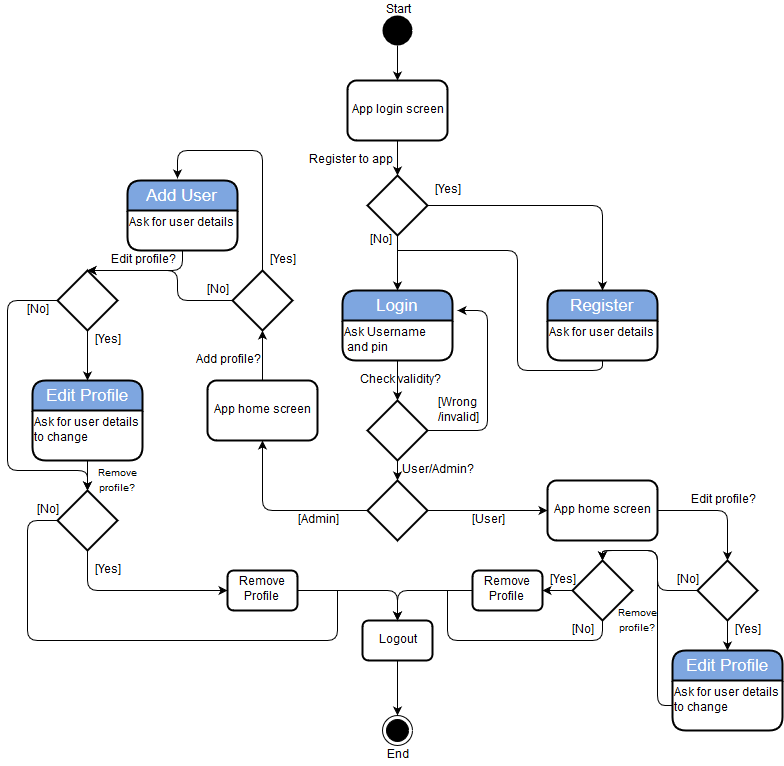

The diagram above was exported from draw.io. Its source (the exported page's mxGraphModel, read from the mxfile embedded in the PNG):
<mxGraphModel dx="876" dy="1530" grid="1" gridSize="10" guides="1" tooltips="1" connect="1" arrows="1" fold="1" page="1" pageScale="1" pageWidth="850" pageHeight="1100" background="#ffffff" math="0" shadow="0">
  <root>
    <mxCell id="0" />
    <mxCell id="1" parent="0" />
    <mxCell id="2" value="" style="ellipse;html=1;shape=endState;fillColor=#000000;strokeColor=#000000;" parent="1" vertex="1">
      <mxGeometry x="395" y="625" width="30" height="30" as="geometry" />
    </mxCell>
    <mxCell id="3" value="" style="ellipse;html=1;shape=startState;fillColor=#000000;strokeColor=#000000;strokeWidth=8;" parent="1" vertex="1">
      <mxGeometry x="395" y="-75" width="30" height="30" as="geometry" />
    </mxCell>
    <mxCell id="5" value="App login screen" style="shape=ext;rounded=1;html=1;whiteSpace=wrap;strokeColor=#000000;fillColor=#FFFFFF;strokeWidth=2;" parent="1" vertex="1">
      <mxGeometry x="360" y="-10" width="100" height="60" as="geometry" />
    </mxCell>
    <mxCell id="8" value="Login" style="swimlane;html=1;childLayout=stackLayout;horizontal=1;startSize=30;horizontalStack=0;fillColor=#7EA6E0;fontColor=#FFFFFF;rounded=1;fontSize=17;fontStyle=0;strokeWidth=2;resizeParent=0;resizeLast=1;shadow=0;dashed=0;align=center;" parent="1" vertex="1">
      <mxGeometry x="355" y="200" width="110" height="70" as="geometry">
        <mxRectangle x="355" y="180" width="70" height="30" as="alternateBounds" />
      </mxGeometry>
    </mxCell>
    <mxCell id="11" value="Ask Username&lt;br&gt; and pin" style="text;html=1;" parent="8" vertex="1">
      <mxGeometry y="30" width="110" height="40" as="geometry" />
    </mxCell>
    <mxCell id="12" value="" style="endArrow=classic;html=1;entryX=0.5;entryY=0;exitX=0.5;exitY=1;" parent="1" source="3" target="5" edge="1">
      <mxGeometry width="50" height="50" relative="1" as="geometry">
        <mxPoint x="410" y="-35" as="sourcePoint" />
        <mxPoint x="410.17647058823536" y="-14.764705882352928" as="targetPoint" />
      </mxGeometry>
    </mxCell>
    <mxCell id="13" value="" style="endArrow=classic;html=1;exitX=0.5;exitY=1;entryX=0.5;entryY=0;" parent="1" source="5" target="99" edge="1">
      <mxGeometry width="50" height="50" relative="1" as="geometry">
        <mxPoint x="280" y="210" as="sourcePoint" />
        <mxPoint x="330" y="160" as="targetPoint" />
      </mxGeometry>
    </mxCell>
    <mxCell id="14" value="" style="rhombus;whiteSpace=wrap;html=1;strokeColor=#000000;strokeWidth=2;fillColor=#FFFFFF;" parent="1" vertex="1">
      <mxGeometry x="380" y="310" width="60" height="60" as="geometry" />
    </mxCell>
    <mxCell id="15" value="" style="endArrow=classic;html=1;exitX=0.5;exitY=1;entryX=0.5;entryY=0;" parent="1" source="8" target="14" edge="1">
      <mxGeometry width="50" height="50" relative="1" as="geometry">
        <mxPoint x="310" y="370" as="sourcePoint" />
        <mxPoint x="410" y="310" as="targetPoint" />
      </mxGeometry>
    </mxCell>
    <mxCell id="16" value="" style="endArrow=classic;html=1;exitX=1;exitY=0.5;" parent="1" source="14" edge="1">
      <mxGeometry width="50" height="50" relative="1" as="geometry">
        <mxPoint x="480" y="340" as="sourcePoint" />
        <mxPoint x="470" y="220" as="targetPoint" />
        <Array as="points">
          <mxPoint x="500" y="340" />
          <mxPoint x="500" y="220" />
        </Array>
      </mxGeometry>
    </mxCell>
    <mxCell id="17" value="[Wrong&lt;br&gt;/invalid]" style="text;html=1;strokeColor=none;fillColor=none;align=center;verticalAlign=middle;whiteSpace=wrap;" parent="1" vertex="1">
      <mxGeometry x="450" y="310" width="40" height="20" as="geometry" />
    </mxCell>
    <mxCell id="18" value="Register" style="swimlane;html=1;childLayout=stackLayout;horizontal=1;startSize=30;horizontalStack=0;fillColor=#7EA6E0;fontColor=#FFFFFF;rounded=1;fontSize=17;fontStyle=0;strokeWidth=2;resizeParent=0;resizeLast=1;shadow=0;dashed=0;align=center;" parent="1" vertex="1">
      <mxGeometry x="560" y="200" width="110" height="70" as="geometry">
        <mxRectangle x="355" y="180" width="70" height="30" as="alternateBounds" />
      </mxGeometry>
    </mxCell>
    <mxCell id="19" value="Ask for user details" style="text;html=1;" parent="18" vertex="1">
      <mxGeometry y="30" width="110" height="40" as="geometry" />
    </mxCell>
    <mxCell id="21" value="" style="endArrow=classic;html=1;exitX=1;exitY=0.5;" parent="1" source="99" target="18" edge="1">
      <mxGeometry width="50" height="50" relative="1" as="geometry">
        <mxPoint x="530" y="140" as="sourcePoint" />
        <mxPoint x="640" y="110" as="targetPoint" />
        <Array as="points">
          <mxPoint x="615" y="115" />
        </Array>
      </mxGeometry>
    </mxCell>
    <mxCell id="22" value="Check validity?" style="text;html=1;strokeColor=none;fillColor=none;align=center;verticalAlign=middle;whiteSpace=wrap;" parent="1" vertex="1">
      <mxGeometry x="370" y="280" width="85" height="20" as="geometry" />
    </mxCell>
    <mxCell id="23" value="Register to app" style="text;html=1;strokeColor=none;fillColor=none;align=center;verticalAlign=middle;whiteSpace=wrap;" parent="1" vertex="1">
      <mxGeometry x="313" y="60" width="100" height="20" as="geometry" />
    </mxCell>
    <mxCell id="24" value="" style="endArrow=none;html=1;exitX=0.5;exitY=1;endFill=0;" parent="1" source="18" edge="1">
      <mxGeometry width="50" height="50" relative="1" as="geometry">
        <mxPoint x="590" y="360" as="sourcePoint" />
        <mxPoint x="410" y="160" as="targetPoint" />
        <Array as="points">
          <mxPoint x="615" y="280" />
          <mxPoint x="530" y="280" />
          <mxPoint x="530" y="160" />
        </Array>
      </mxGeometry>
    </mxCell>
    <mxCell id="25" value="Start" style="text;html=1;strokeColor=none;fillColor=none;align=center;verticalAlign=middle;whiteSpace=wrap;" parent="1" vertex="1">
      <mxGeometry x="390" y="-90" width="40" height="20" as="geometry" />
    </mxCell>
    <mxCell id="27" value="" style="rhombus;whiteSpace=wrap;html=1;strokeColor=#000000;strokeWidth=2;fillColor=#FFFFFF;" parent="1" vertex="1">
      <mxGeometry x="380" y="390" width="60" height="60" as="geometry" />
    </mxCell>
    <mxCell id="28" value="Logout" style="shape=ext;rounded=1;html=1;whiteSpace=wrap;strokeColor=#000000;fillColor=#FFFFFF;strokeWidth=2;" parent="1" vertex="1">
      <mxGeometry x="375" y="530" width="70" height="40" as="geometry" />
    </mxCell>
    <mxCell id="29" value="" style="endArrow=classic;html=1;exitX=0.5;exitY=1;entryX=0.5;entryY=0;" parent="1" source="28" target="2" edge="1">
      <mxGeometry width="50" height="50" relative="1" as="geometry">
        <mxPoint x="220" y="770" as="sourcePoint" />
        <mxPoint x="410" y="610" as="targetPoint" />
      </mxGeometry>
    </mxCell>
    <mxCell id="30" value="End" style="text;html=1;strokeColor=none;fillColor=none;align=center;verticalAlign=middle;whiteSpace=wrap;" parent="1" vertex="1">
      <mxGeometry x="390" y="655" width="40" height="20" as="geometry" />
    </mxCell>
    <mxCell id="31" value="" style="endArrow=classic;html=1;entryX=0.5;entryY=0;exitX=0.5;exitY=1;" parent="1" source="14" target="27" edge="1">
      <mxGeometry width="50" height="50" relative="1" as="geometry">
        <mxPoint x="320" y="420" as="sourcePoint" />
        <mxPoint x="370" y="370" as="targetPoint" />
      </mxGeometry>
    </mxCell>
    <mxCell id="32" value="User/Admin?" style="text;html=1;strokeColor=none;fillColor=none;align=center;verticalAlign=middle;whiteSpace=wrap;" parent="1" vertex="1">
      <mxGeometry x="430" y="370" width="40" height="20" as="geometry" />
    </mxCell>
    <mxCell id="33" value="App home screen" style="shape=ext;rounded=1;html=1;whiteSpace=wrap;strokeColor=#000000;fillColor=#FFFFFF;strokeWidth=2;" parent="1" vertex="1">
      <mxGeometry x="560" y="390" width="110" height="60" as="geometry" />
    </mxCell>
    <mxCell id="34" value="" style="endArrow=classic;html=1;exitX=1;exitY=0.5;entryX=0;entryY=0.5;" parent="1" source="27" target="33" edge="1">
      <mxGeometry width="50" height="50" relative="1" as="geometry">
        <mxPoint x="470" y="500" as="sourcePoint" />
        <mxPoint x="520" y="450" as="targetPoint" />
      </mxGeometry>
    </mxCell>
    <mxCell id="35" value="[User]" style="text;html=1;strokeColor=none;fillColor=none;align=center;verticalAlign=middle;whiteSpace=wrap;" parent="1" vertex="1">
      <mxGeometry x="480" y="420" width="40" height="20" as="geometry" />
    </mxCell>
    <mxCell id="36" value="" style="rhombus;whiteSpace=wrap;html=1;strokeColor=#000000;strokeWidth=2;fillColor=#FFFFFF;" parent="1" vertex="1">
      <mxGeometry x="710" y="470" width="60" height="60" as="geometry" />
    </mxCell>
    <mxCell id="37" value="" style="endArrow=classic;html=1;exitX=1;exitY=0.5;entryX=0.5;entryY=0;" parent="1" source="33" target="36" edge="1">
      <mxGeometry width="50" height="50" relative="1" as="geometry">
        <mxPoint x="750" y="400" as="sourcePoint" />
        <mxPoint x="800" y="350" as="targetPoint" />
        <Array as="points">
          <mxPoint x="740" y="420" />
        </Array>
      </mxGeometry>
    </mxCell>
    <mxCell id="38" value="Edit profile?" style="text;html=1;strokeColor=none;fillColor=none;align=center;verticalAlign=middle;whiteSpace=wrap;" parent="1" vertex="1">
      <mxGeometry x="700" y="400" width="70" height="20" as="geometry" />
    </mxCell>
    <mxCell id="39" value="" style="rhombus;whiteSpace=wrap;html=1;strokeColor=#000000;strokeWidth=2;fillColor=#FFFFFF;" parent="1" vertex="1">
      <mxGeometry x="585" y="470" width="60" height="60" as="geometry" />
    </mxCell>
    <mxCell id="40" value="" style="endArrow=classic;html=1;entryX=0.5;entryY=0;exitX=0;exitY=0.5;" parent="1" source="36" target="39" edge="1">
      <mxGeometry width="50" height="50" relative="1" as="geometry">
        <mxPoint x="680" y="570" as="sourcePoint" />
        <mxPoint x="730" y="520" as="targetPoint" />
        <Array as="points">
          <mxPoint x="670" y="500" />
          <mxPoint x="670" y="460" />
          <mxPoint x="615" y="460" />
        </Array>
      </mxGeometry>
    </mxCell>
    <mxCell id="41" value="[No]" style="text;html=1;strokeColor=none;fillColor=none;align=center;verticalAlign=middle;whiteSpace=wrap;" parent="1" vertex="1">
      <mxGeometry x="680" y="480" width="40" height="20" as="geometry" />
    </mxCell>
    <mxCell id="42" value="Edit Profile" style="swimlane;html=1;childLayout=stackLayout;horizontal=1;startSize=30;horizontalStack=0;fillColor=#7EA6E0;fontColor=#FFFFFF;rounded=1;fontSize=17;fontStyle=0;strokeWidth=2;resizeParent=0;resizeLast=1;shadow=0;dashed=0;align=center;" parent="1" vertex="1">
      <mxGeometry x="685" y="560" width="110" height="80" as="geometry">
        <mxRectangle x="355" y="180" width="70" height="30" as="alternateBounds" />
      </mxGeometry>
    </mxCell>
    <mxCell id="43" value="Ask for user details&lt;br&gt;to change" style="text;html=1;" parent="42" vertex="1">
      <mxGeometry y="30" width="110" height="50" as="geometry" />
    </mxCell>
    <mxCell id="44" value="" style="endArrow=classic;html=1;exitX=0.5;exitY=1;entryX=0.5;entryY=0;" parent="1" source="36" target="42" edge="1">
      <mxGeometry width="50" height="50" relative="1" as="geometry">
        <mxPoint x="560" y="640" as="sourcePoint" />
        <mxPoint x="610" y="590" as="targetPoint" />
      </mxGeometry>
    </mxCell>
    <mxCell id="45" value="[Yes]" style="text;html=1;strokeColor=none;fillColor=none;align=center;verticalAlign=middle;whiteSpace=wrap;" parent="1" vertex="1">
      <mxGeometry x="740" y="530" width="40" height="20" as="geometry" />
    </mxCell>
    <mxCell id="46" value="" style="endArrow=classic;html=1;entryX=0.5;entryY=0;" parent="1" target="39" edge="1">
      <mxGeometry width="50" height="50" relative="1" as="geometry">
        <mxPoint x="685" y="615" as="sourcePoint" />
        <mxPoint x="590" y="570" as="targetPoint" />
        <Array as="points">
          <mxPoint x="670" y="615" />
          <mxPoint x="670" y="560" />
          <mxPoint x="670" y="460" />
          <mxPoint x="615" y="460" />
        </Array>
      </mxGeometry>
    </mxCell>
    <mxCell id="48" value="&lt;font style=&quot;font-size: 10px ; line-height: 120%&quot;&gt;Remove profile?&lt;/font&gt;" style="text;html=1;strokeColor=none;fillColor=none;align=center;verticalAlign=middle;whiteSpace=wrap;" parent="1" vertex="1">
      <mxGeometry x="630" y="520" width="40" height="20" as="geometry" />
    </mxCell>
    <mxCell id="50" style="edgeStyle=none;rounded=0;html=1;exitX=0.5;exitY=0;entryX=0.5;entryY=0;endArrow=none;endFill=0;jettySize=auto;orthogonalLoop=1;" parent="1" source="48" target="48" edge="1">
      <mxGeometry relative="1" as="geometry" />
    </mxCell>
    <mxCell id="51" value="" style="endArrow=none;html=1;exitX=0.5;exitY=1;endFill=0;" parent="1" source="39" edge="1">
      <mxGeometry width="50" height="50" relative="1" as="geometry">
        <mxPoint x="530" y="580" as="sourcePoint" />
        <mxPoint x="460" y="500" as="targetPoint" />
        <Array as="points">
          <mxPoint x="615" y="550" />
          <mxPoint x="460" y="550" />
        </Array>
      </mxGeometry>
    </mxCell>
    <mxCell id="53" value="[No]" style="text;html=1;strokeColor=none;fillColor=none;align=center;verticalAlign=middle;whiteSpace=wrap;" parent="1" vertex="1">
      <mxGeometry x="575" y="530" width="40" height="20" as="geometry" />
    </mxCell>
    <mxCell id="54" value="Remove Profile" style="shape=ext;rounded=1;html=1;whiteSpace=wrap;strokeColor=#000000;fillColor=#FFFFFF;strokeWidth=2;" parent="1" vertex="1">
      <mxGeometry x="485" y="480" width="70" height="40" as="geometry" />
    </mxCell>
    <mxCell id="55" value="" style="endArrow=classic;html=1;exitX=0;exitY=0.5;entryX=1;entryY=0.5;" parent="1" source="39" target="54" edge="1">
      <mxGeometry width="50" height="50" relative="1" as="geometry">
        <mxPoint x="490" y="490" as="sourcePoint" />
        <mxPoint x="540" y="440" as="targetPoint" />
      </mxGeometry>
    </mxCell>
    <mxCell id="56" value="" style="endArrow=classic;html=1;exitX=0;exitY=0.5;entryX=0.5;entryY=0;" parent="1" source="54" target="28" edge="1">
      <mxGeometry width="50" height="50" relative="1" as="geometry">
        <mxPoint x="390" y="510" as="sourcePoint" />
        <mxPoint x="380" y="500" as="targetPoint" />
        <Array as="points">
          <mxPoint x="410" y="500" />
        </Array>
      </mxGeometry>
    </mxCell>
    <mxCell id="57" value="[Yes]" style="text;html=1;strokeColor=none;fillColor=none;align=center;verticalAlign=middle;whiteSpace=wrap;" parent="1" vertex="1">
      <mxGeometry x="555" y="480" width="40" height="20" as="geometry" />
    </mxCell>
    <mxCell id="58" value="" style="endArrow=classic;html=1;exitX=0;exitY=0.5;entryX=0.5;entryY=1;" parent="1" source="27" target="61" edge="1">
      <mxGeometry width="50" height="50" relative="1" as="geometry">
        <mxPoint x="240" y="450" as="sourcePoint" />
        <mxPoint x="320" y="350" as="targetPoint" />
        <Array as="points">
          <mxPoint x="275" y="420" />
        </Array>
      </mxGeometry>
    </mxCell>
    <mxCell id="59" value="[Admin]" style="text;html=1;strokeColor=none;fillColor=none;align=center;verticalAlign=middle;whiteSpace=wrap;" parent="1" vertex="1">
      <mxGeometry x="315" y="420" width="30" height="20" as="geometry" />
    </mxCell>
    <mxCell id="61" value="App home screen" style="shape=ext;rounded=1;html=1;whiteSpace=wrap;strokeColor=#000000;fillColor=#FFFFFF;strokeWidth=2;" parent="1" vertex="1">
      <mxGeometry x="220" y="290" width="110" height="60" as="geometry" />
    </mxCell>
    <mxCell id="63" value="" style="rhombus;whiteSpace=wrap;html=1;strokeColor=#000000;strokeWidth=2;fillColor=#FFFFFF;" parent="1" vertex="1">
      <mxGeometry x="245" y="180" width="60" height="60" as="geometry" />
    </mxCell>
    <mxCell id="64" value="Add profile?" style="text;html=1;strokeColor=none;fillColor=none;align=center;verticalAlign=middle;whiteSpace=wrap;" parent="1" vertex="1">
      <mxGeometry x="205" y="260" width="70" height="20" as="geometry" />
    </mxCell>
    <mxCell id="65" value="" style="endArrow=classic;html=1;entryX=0.5;entryY=1;exitX=0.5;exitY=0;" parent="1" source="61" target="63" edge="1">
      <mxGeometry width="50" height="50" relative="1" as="geometry">
        <mxPoint x="130" y="350" as="sourcePoint" />
        <mxPoint x="180" y="300" as="targetPoint" />
      </mxGeometry>
    </mxCell>
    <mxCell id="66" value="Add User" style="swimlane;html=1;childLayout=stackLayout;horizontal=1;startSize=30;horizontalStack=0;fillColor=#7EA6E0;fontColor=#FFFFFF;rounded=1;fontSize=17;fontStyle=0;strokeWidth=2;resizeParent=0;resizeLast=1;shadow=0;dashed=0;align=center;" parent="1" vertex="1">
      <mxGeometry x="140" y="90" width="110" height="70" as="geometry">
        <mxRectangle x="355" y="180" width="70" height="30" as="alternateBounds" />
      </mxGeometry>
    </mxCell>
    <mxCell id="67" value="Ask for user details" style="text;html=1;" parent="66" vertex="1">
      <mxGeometry y="30" width="110" height="40" as="geometry" />
    </mxCell>
    <mxCell id="68" value="" style="endArrow=classic;html=1;exitX=0.5;exitY=0;entryX=0.453;entryY=-0.024;entryPerimeter=0;" parent="1" source="63" target="66" edge="1">
      <mxGeometry width="50" height="50" relative="1" as="geometry">
        <mxPoint x="120" y="180" as="sourcePoint" />
        <mxPoint x="170" y="130" as="targetPoint" />
        <Array as="points">
          <mxPoint x="275" y="60" />
          <mxPoint x="190" y="60" />
        </Array>
      </mxGeometry>
    </mxCell>
    <mxCell id="69" value="[Yes]" style="text;html=1;strokeColor=none;fillColor=none;align=center;verticalAlign=middle;whiteSpace=wrap;" parent="1" vertex="1">
      <mxGeometry x="275" y="160" width="40" height="20" as="geometry" />
    </mxCell>
    <mxCell id="72" value="" style="rhombus;whiteSpace=wrap;html=1;strokeColor=#000000;strokeWidth=2;fillColor=#FFFFFF;" parent="1" vertex="1">
      <mxGeometry x="70" y="180" width="60" height="60" as="geometry" />
    </mxCell>
    <mxCell id="74" value="" style="endArrow=classic;html=1;exitX=0;exitY=0.5;entryX=0.5;entryY=0;" parent="1" source="63" target="72" edge="1">
      <mxGeometry width="50" height="50" relative="1" as="geometry">
        <mxPoint x="140" y="300" as="sourcePoint" />
        <mxPoint x="150" y="180" as="targetPoint" />
        <Array as="points">
          <mxPoint x="190" y="210" />
          <mxPoint x="190" y="180" />
        </Array>
      </mxGeometry>
    </mxCell>
    <mxCell id="75" value="[No]" style="text;html=1;strokeColor=none;fillColor=none;align=center;verticalAlign=middle;whiteSpace=wrap;" parent="1" vertex="1">
      <mxGeometry x="210" y="190" width="40" height="20" as="geometry" />
    </mxCell>
    <mxCell id="77" value="" style="endArrow=classic;html=1;entryX=0.5;entryY=0;exitX=0.5;exitY=1;" parent="1" source="67" target="72" edge="1">
      <mxGeometry width="50" height="50" relative="1" as="geometry">
        <mxPoint x="30" y="190" as="sourcePoint" />
        <mxPoint x="80" y="140" as="targetPoint" />
        <Array as="points">
          <mxPoint x="195" y="180" />
        </Array>
      </mxGeometry>
    </mxCell>
    <mxCell id="79" value="Edit profile?" style="text;html=1;strokeColor=none;fillColor=none;align=center;verticalAlign=middle;whiteSpace=wrap;" parent="1" vertex="1">
      <mxGeometry x="120" y="160" width="70" height="20" as="geometry" />
    </mxCell>
    <mxCell id="83" value="Edit Profile" style="swimlane;html=1;childLayout=stackLayout;horizontal=1;startSize=30;horizontalStack=0;fillColor=#7EA6E0;fontColor=#FFFFFF;rounded=1;fontSize=17;fontStyle=0;strokeWidth=2;resizeParent=0;resizeLast=1;shadow=0;dashed=0;align=center;" parent="1" vertex="1">
      <mxGeometry x="45" y="290" width="110" height="80" as="geometry">
        <mxRectangle x="355" y="180" width="70" height="30" as="alternateBounds" />
      </mxGeometry>
    </mxCell>
    <mxCell id="84" value="Ask for user details&lt;br&gt;to change" style="text;html=1;" parent="83" vertex="1">
      <mxGeometry y="30" width="110" height="50" as="geometry" />
    </mxCell>
    <mxCell id="85" value="" style="endArrow=classic;html=1;entryX=0.5;entryY=0;exitX=0.5;exitY=1;" parent="1" source="72" target="83" edge="1">
      <mxGeometry width="50" height="50" relative="1" as="geometry">
        <mxPoint x="10" y="270" as="sourcePoint" />
        <mxPoint x="60" y="220" as="targetPoint" />
      </mxGeometry>
    </mxCell>
    <mxCell id="86" value="[Yes]" style="text;html=1;strokeColor=none;fillColor=none;align=center;verticalAlign=middle;whiteSpace=wrap;" parent="1" vertex="1">
      <mxGeometry x="100" y="240" width="40" height="20" as="geometry" />
    </mxCell>
    <mxCell id="87" value="" style="endArrow=classic;html=1;exitX=0;exitY=0.5;" parent="1" source="72" edge="1">
      <mxGeometry width="50" height="50" relative="1" as="geometry">
        <mxPoint x="20" y="270" as="sourcePoint" />
        <mxPoint x="100" y="400" as="targetPoint" />
        <Array as="points">
          <mxPoint x="20" y="210" />
          <mxPoint x="20" y="380" />
          <mxPoint x="100" y="380" />
        </Array>
      </mxGeometry>
    </mxCell>
    <mxCell id="88" value="[No]" style="text;html=1;strokeColor=none;fillColor=none;align=center;verticalAlign=middle;whiteSpace=wrap;" parent="1" vertex="1">
      <mxGeometry x="30" y="210" width="40" height="20" as="geometry" />
    </mxCell>
    <mxCell id="89" value="" style="rhombus;whiteSpace=wrap;html=1;strokeColor=#000000;strokeWidth=2;fillColor=#FFFFFF;" parent="1" vertex="1">
      <mxGeometry x="70" y="400" width="60" height="60" as="geometry" />
    </mxCell>
    <mxCell id="90" value="" style="endArrow=classic;html=1;exitX=0.5;exitY=1;entryX=0.5;entryY=0;" parent="1" source="84" target="89" edge="1">
      <mxGeometry width="50" height="50" relative="1" as="geometry">
        <mxPoint x="160" y="440" as="sourcePoint" />
        <mxPoint x="210" y="390" as="targetPoint" />
      </mxGeometry>
    </mxCell>
    <mxCell id="91" value="&lt;font style=&quot;font-size: 10px ; line-height: 120%&quot;&gt;Remove profile?&lt;/font&gt;" style="text;html=1;strokeColor=none;fillColor=none;align=center;verticalAlign=middle;whiteSpace=wrap;" parent="1" vertex="1">
      <mxGeometry x="110" y="380" width="40" height="20" as="geometry" />
    </mxCell>
    <mxCell id="92" value="Remove Profile" style="shape=ext;rounded=1;html=1;whiteSpace=wrap;strokeColor=#000000;fillColor=#FFFFFF;strokeWidth=2;" parent="1" vertex="1">
      <mxGeometry x="240" y="480" width="70" height="40" as="geometry" />
    </mxCell>
    <mxCell id="93" value="" style="endArrow=classic;html=1;exitX=0.5;exitY=1;entryX=0;entryY=0.5;" parent="1" source="89" target="92" edge="1">
      <mxGeometry width="50" height="50" relative="1" as="geometry">
        <mxPoint x="100" y="480" as="sourcePoint" />
        <mxPoint x="180" y="490" as="targetPoint" />
        <Array as="points">
          <mxPoint x="100" y="500" />
        </Array>
      </mxGeometry>
    </mxCell>
    <mxCell id="94" value="" style="endArrow=classic;html=1;entryX=0.5;entryY=0;exitX=1;exitY=0.5;" parent="1" source="92" target="28" edge="1">
      <mxGeometry width="50" height="50" relative="1" as="geometry">
        <mxPoint x="300" y="610" as="sourcePoint" />
        <mxPoint x="350" y="560" as="targetPoint" />
        <Array as="points">
          <mxPoint x="410" y="500" />
        </Array>
      </mxGeometry>
    </mxCell>
    <mxCell id="95" value="" style="endArrow=none;html=1;exitX=0;exitY=0.5;endFill=0;" parent="1" source="89" edge="1">
      <mxGeometry width="50" height="50" relative="1" as="geometry">
        <mxPoint x="30" y="440" as="sourcePoint" />
        <mxPoint x="350" y="500" as="targetPoint" />
        <Array as="points">
          <mxPoint x="40" y="430" />
          <mxPoint x="40" y="550" />
          <mxPoint x="350" y="550" />
        </Array>
      </mxGeometry>
    </mxCell>
    <mxCell id="96" value="[No]" style="text;html=1;strokeColor=none;fillColor=none;align=center;verticalAlign=middle;whiteSpace=wrap;" parent="1" vertex="1">
      <mxGeometry x="40" y="410" width="40" height="20" as="geometry" />
    </mxCell>
    <mxCell id="97" value="[Yes]" style="text;html=1;strokeColor=none;fillColor=none;align=center;verticalAlign=middle;whiteSpace=wrap;" parent="1" vertex="1">
      <mxGeometry x="100" y="470" width="40" height="20" as="geometry" />
    </mxCell>
    <mxCell id="99" value="" style="rhombus;whiteSpace=wrap;html=1;strokeColor=#000000;strokeWidth=2;fillColor=#FFFFFF;" parent="1" vertex="1">
      <mxGeometry x="380" y="85" width="60" height="60" as="geometry" />
    </mxCell>
    <mxCell id="100" value="" style="endArrow=classic;html=1;entryX=0.5;entryY=0;exitX=0.5;exitY=1;" parent="1" source="99" target="8" edge="1">
      <mxGeometry width="50" height="50" relative="1" as="geometry">
        <mxPoint x="300" y="150" as="sourcePoint" />
        <mxPoint x="350" y="100" as="targetPoint" />
      </mxGeometry>
    </mxCell>
    <mxCell id="101" value="[Yes]" style="text;html=1;strokeColor=none;fillColor=none;align=center;verticalAlign=middle;whiteSpace=wrap;" parent="1" vertex="1">
      <mxGeometry x="440" y="90" width="40" height="20" as="geometry" />
    </mxCell>
    <mxCell id="102" value="[No]" style="text;html=1;strokeColor=none;fillColor=none;align=center;verticalAlign=middle;whiteSpace=wrap;" parent="1" vertex="1">
      <mxGeometry x="373" y="140" width="40" height="20" as="geometry" />
    </mxCell>
  </root>
</mxGraphModel>